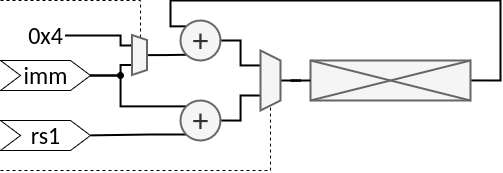

The diagram above was exported from draw.io. Its source (the exported page's mxGraphModel, read from the mxfile embedded in the PNG):
<mxGraphModel dx="881" dy="543" grid="1" gridSize="10" guides="1" tooltips="1" connect="1" arrows="1" fold="1" page="1" pageScale="1" pageWidth="1169" pageHeight="827" math="0" shadow="0">
  <root>
    <mxCell id="0" />
    <mxCell id="1" parent="0" />
    <mxCell id="2" style="edgeStyle=orthogonalEdgeStyle;rounded=0;orthogonalLoop=1;jettySize=auto;html=1;entryX=0;entryY=1;entryDx=0;entryDy=0;strokeWidth=2;endArrow=none;endFill=0;" edge="1" source="20" target="19" parent="1">
      <mxGeometry relative="1" as="geometry" />
    </mxCell>
    <mxCell id="3" style="edgeStyle=orthogonalEdgeStyle;rounded=0;orthogonalLoop=1;jettySize=auto;html=1;entryX=0;entryY=0;entryDx=0;entryDy=0;endArrow=none;endFill=0;strokeWidth=2;exitX=1;exitY=0.5;exitDx=0;exitDy=0;" edge="1" source="4" target="19" parent="1">
      <mxGeometry relative="1" as="geometry">
        <Array as="points">
          <mxPoint x="620" y="620" />
          <mxPoint x="620" y="540" />
          <mxPoint x="290" y="540" />
          <mxPoint x="290" y="566" />
        </Array>
        <mxPoint x="325.85786437626916" y="565.8578643762693" as="targetPoint" />
      </mxGeometry>
    </mxCell>
    <mxCell id="4" value="" style="rounded=0;whiteSpace=wrap;html=1;fillColor=#f5f5f5;strokeColor=#666666;fontColor=#333333;strokeWidth=2;" vertex="1" parent="1">
      <mxGeometry x="430" y="600" width="160" height="40" as="geometry" />
    </mxCell>
    <mxCell id="5" value="" style="endArrow=none;html=1;rounded=0;exitX=0;exitY=1;exitDx=0;exitDy=0;entryX=1;entryY=0;entryDx=0;entryDy=0;fillColor=#f5f5f5;strokeColor=#666666;strokeWidth=2;" edge="1" source="4" target="4" parent="1">
      <mxGeometry width="50" height="50" relative="1" as="geometry">
        <mxPoint x="440" y="654" as="sourcePoint" />
        <mxPoint x="510" y="644" as="targetPoint" />
      </mxGeometry>
    </mxCell>
    <mxCell id="6" value="" style="endArrow=none;html=1;rounded=0;exitX=0;exitY=0;exitDx=0;exitDy=0;entryX=1;entryY=1;entryDx=0;entryDy=0;fillColor=#f5f5f5;strokeColor=#666666;strokeWidth=2;" edge="1" source="4" target="4" parent="1">
      <mxGeometry width="50" height="50" relative="1" as="geometry">
        <mxPoint x="480" y="634" as="sourcePoint" />
        <mxPoint x="540" y="614" as="targetPoint" />
      </mxGeometry>
    </mxCell>
    <mxCell id="7" style="edgeStyle=orthogonalEdgeStyle;rounded=0;orthogonalLoop=1;jettySize=auto;html=1;entryX=0.75;entryY=1;entryDx=0;entryDy=0;endArrow=none;endFill=0;strokeWidth=2;exitX=1;exitY=0.5;exitDx=0;exitDy=0;" edge="1" source="17" target="22" parent="1">
      <mxGeometry relative="1" as="geometry">
        <mxPoint x="385" y="520" as="targetPoint" />
      </mxGeometry>
    </mxCell>
    <mxCell id="8" style="edgeStyle=orthogonalEdgeStyle;rounded=0;orthogonalLoop=1;jettySize=auto;html=1;entryX=0.75;entryY=1;entryDx=0;entryDy=0;endArrow=none;endFill=0;strokeWidth=2;" edge="1" source="10" target="20" parent="1">
      <mxGeometry relative="1" as="geometry">
        <Array as="points">
          <mxPoint x="240" y="615" />
          <mxPoint x="240" y="605" />
        </Array>
      </mxGeometry>
    </mxCell>
    <mxCell id="9" style="edgeStyle=orthogonalEdgeStyle;rounded=0;orthogonalLoop=1;jettySize=auto;html=1;entryX=0;entryY=0;entryDx=0;entryDy=0;strokeWidth=2;endArrow=none;endFill=0;" edge="1" source="10" target="17" parent="1">
      <mxGeometry relative="1" as="geometry">
        <Array as="points">
          <mxPoint x="240" y="615" />
          <mxPoint x="240" y="646" />
        </Array>
      </mxGeometry>
    </mxCell>
    <mxCell id="10" value="&lt;font style=&quot;font-size: 24px;&quot; face=&quot;calibri&quot;&gt;imm&lt;/font&gt;" style="shape=step;perimeter=stepPerimeter;whiteSpace=wrap;html=1;fixedSize=1;" vertex="1" parent="1">
      <mxGeometry x="120" y="600" width="90" height="30" as="geometry" />
    </mxCell>
    <mxCell id="11" value="&lt;font style=&quot;font-size: 24px;&quot; face=&quot;calibri&quot;&gt;rs1&lt;/font&gt;" style="shape=step;perimeter=stepPerimeter;whiteSpace=wrap;html=1;fixedSize=1;" vertex="1" parent="1">
      <mxGeometry x="120" y="660" width="90" height="30" as="geometry" />
    </mxCell>
    <mxCell id="12" style="edgeStyle=orthogonalEdgeStyle;rounded=0;orthogonalLoop=1;jettySize=auto;html=1;entryX=0.25;entryY=1;entryDx=0;entryDy=0;strokeWidth=2;endArrow=none;endFill=0;" edge="1" source="13" target="20" parent="1">
      <mxGeometry relative="1" as="geometry">
        <Array as="points">
          <mxPoint x="240" y="575" />
          <mxPoint x="240" y="585" />
          <mxPoint x="250" y="585" />
        </Array>
      </mxGeometry>
    </mxCell>
    <mxCell id="13" value="&lt;font style=&quot;font-size: 24px;&quot; face=&quot;calibri&quot;&gt;0x4&lt;/font&gt;" style="text;html=1;align=center;verticalAlign=middle;whiteSpace=wrap;rounded=0;" vertex="1" parent="1">
      <mxGeometry x="145" y="560" width="40" height="30" as="geometry" />
    </mxCell>
    <mxCell id="14" style="edgeStyle=orthogonalEdgeStyle;rounded=0;orthogonalLoop=1;jettySize=auto;html=1;entryX=0;entryY=0.5;entryDx=0;entryDy=0;strokeWidth=2;endArrow=none;endFill=0;" edge="1" source="22" target="4" parent="1">
      <mxGeometry relative="1" as="geometry" />
    </mxCell>
    <mxCell id="15" style="edgeStyle=orthogonalEdgeStyle;rounded=0;orthogonalLoop=1;jettySize=auto;html=1;endArrow=none;endFill=0;dashed=1;entryX=0;entryY=0.5;entryDx=0;entryDy=0;" edge="1" target="20" parent="1">
      <mxGeometry relative="1" as="geometry">
        <mxPoint x="120" y="540" as="sourcePoint" />
        <Array as="points">
          <mxPoint x="120" y="540" />
          <mxPoint x="260" y="540" />
          <mxPoint x="260" y="577" />
        </Array>
      </mxGeometry>
    </mxCell>
    <mxCell id="16" style="edgeStyle=orthogonalEdgeStyle;rounded=0;orthogonalLoop=1;jettySize=auto;html=1;endArrow=none;endFill=0;strokeWidth=2;exitX=0;exitY=1;exitDx=0;exitDy=0;entryX=1;entryY=0.5;entryDx=0;entryDy=0;" edge="1" source="17" target="11" parent="1">
      <mxGeometry relative="1" as="geometry">
        <Array as="points">
          <mxPoint x="270" y="674" />
          <mxPoint x="215" y="675" />
        </Array>
        <mxPoint x="240" y="660" as="targetPoint" />
      </mxGeometry>
    </mxCell>
    <mxCell id="17" value="&lt;font style=&quot;font-size: 32px;&quot; face=&quot;calibri&quot;&gt;+&lt;/font&gt;" style="ellipse;whiteSpace=wrap;html=1;aspect=fixed;fillColor=#f5f5f5;fontColor=#333333;strokeColor=#666666;strokeWidth=2;" vertex="1" parent="1">
      <mxGeometry x="300" y="640" width="40" height="40" as="geometry" />
    </mxCell>
    <mxCell id="18" style="edgeStyle=orthogonalEdgeStyle;rounded=0;orthogonalLoop=1;jettySize=auto;html=1;entryX=0.25;entryY=1;entryDx=0;entryDy=0;strokeWidth=2;endArrow=none;endFill=0;" edge="1" source="19" target="22" parent="1">
      <mxGeometry relative="1" as="geometry" />
    </mxCell>
    <mxCell id="19" value="&lt;font style=&quot;font-size: 32px;&quot; face=&quot;calibri&quot;&gt;+&lt;/font&gt;" style="ellipse;whiteSpace=wrap;html=1;aspect=fixed;fillColor=#f5f5f5;fontColor=#333333;strokeColor=#666666;strokeWidth=2;" vertex="1" parent="1">
      <mxGeometry x="300" y="560" width="40" height="40" as="geometry" />
    </mxCell>
    <mxCell id="20" value="" style="shape=trapezoid;perimeter=trapezoidPerimeter;whiteSpace=wrap;html=1;fixedSize=1;rotation=90;size=5;fillColor=#f5f5f5;fontColor=#333333;strokeColor=#666666;strokeWidth=2;" vertex="1" parent="1">
      <mxGeometry x="239" y="587" width="40" height="15" as="geometry" />
    </mxCell>
    <mxCell id="21" style="edgeStyle=orthogonalEdgeStyle;rounded=0;orthogonalLoop=1;jettySize=auto;html=1;endArrow=none;endFill=0;dashed=1;entryX=1;entryY=0.5;entryDx=0;entryDy=0;" edge="1" target="22" parent="1">
      <mxGeometry relative="1" as="geometry">
        <mxPoint x="120" y="710" as="sourcePoint" />
        <Array as="points">
          <mxPoint x="390" y="710" />
        </Array>
        <mxPoint x="630" y="674.98" as="targetPoint" />
      </mxGeometry>
    </mxCell>
    <mxCell id="22" value="" style="shape=trapezoid;perimeter=trapezoidPerimeter;whiteSpace=wrap;html=1;fixedSize=1;rotation=90;fillColor=#f5f5f5;fontColor=#333333;strokeColor=#666666;strokeWidth=2;size=10;" vertex="1" parent="1">
      <mxGeometry x="360" y="610" width="60" height="20" as="geometry" />
    </mxCell>
    <mxCell id="23" value="" style="ellipse;whiteSpace=wrap;html=1;aspect=fixed;fillColor=#000000;" vertex="1" parent="1">
      <mxGeometry x="237" y="612" width="6" height="6" as="geometry" />
    </mxCell>
  </root>
</mxGraphModel>